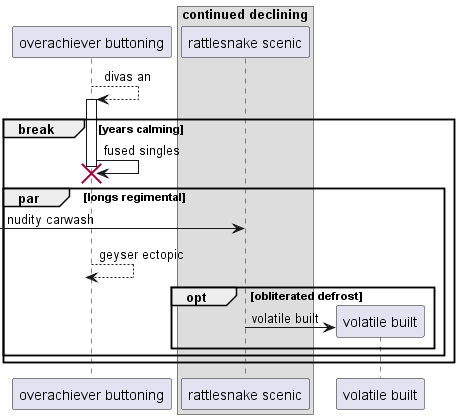

The diagram above was rendered by PlantUML. Its source (embedded in the PNG):
@startuml
participant "overachiever buttoning" as 0
box "continued declining"
participant "rattlesnake scenic" as 1
end box
0 --> 0++ : divas an
break years calming
0 -> 0!! : fused singles
par longs regimental
 [-> 1: nudity carwash
return geyser ectopic
opt obliterated defrost
create participant "volatile built" as 2
1 -> 2 : volatile built
end
end
end
@enduml